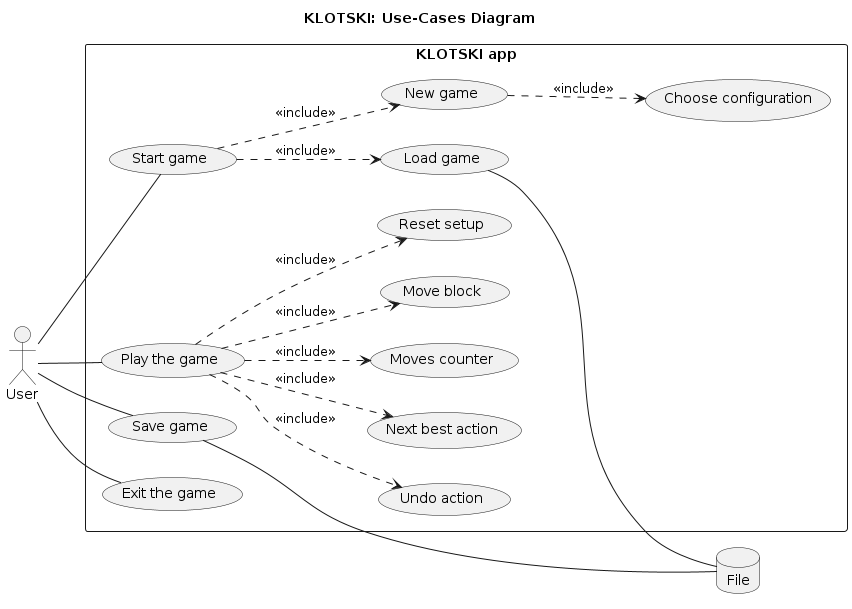

The diagram above was rendered by PlantUML. Its source (embedded in the PNG):
@startuml
left to right direction


title "KLOTSKI: Use-Cases Diagram"


actor User

  database File [
    File
  ]


rectangle "KLOTSKI app"{ 

  User -- (Start game)

  (Start game) ..> (New game) : <<include>>
  (New game) ..> (Choose configuration) : <<include>>
  
  (Start game) ..> (Load game): <<include>>
  (Load game) -- File
  

  User -- (Save game)
  (Save game) -- File

  User -- (Play the game)
  (Play the game) ..> (Move block) : <<include>>
  (Play the game) ..> (Reset setup) : <<include>>
  (Play the game) ..> (Undo action) : <<include>>
  (Play the game) ..> (Next best action) : <<include>>
  (Play the game) ..> (Moves counter) : <<include>>

  User -- (Exit the game)
}
@enduml